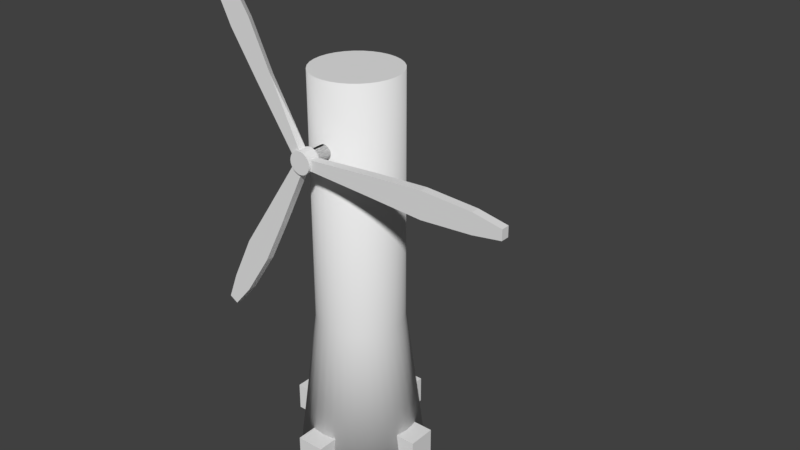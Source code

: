 # Source: energyTower.blend  (saved by Blender 2.77.0; exported with 4.5.12 LTS)
import bpy
from mathutils import Matrix  # noqa: F401  (used for matrix-valued properties, if any)

bpy.ops.wm.read_factory_settings(use_empty=True)
scene = bpy.context.scene
scene.name = 'Scene'

# ---- collections
col_collection_1 = bpy.data.collections.new('Collection 1'); scene.collection.children.link(col_collection_1)

# ---- world
world_world = bpy.data.worlds.new('World'); scene.world = world_world
world_world.color = (0.05088, 0.05088, 0.05088)
world_world.use_sun_shadow = False
world_world.sun_shadow_jitter_overblur = 0.0
world_world.cycles.sampling_method = 'MANUAL'

# ---- meshes
me_cylinder_001 = bpy.data.meshes.new('Cylinder.001')
me_cylinder_001.from_pydata([(0.2921, -0.3171, 12.7), (0.2921, -2.648, 12.7), (0.2865, -0.3171, 12.64), (0.2865, -2.648, 12.64), (0.2699, -0.3171, 12.59), (0.2699, -2.648, 12.59), (0.2429, -0.3171, 12.54), (0.2429, -2.648, 12.54), (0.2066, -0.3171, 12.5), (0.2066, -2.648, 12.5), (0.1623, -0.3171, 12.46), (0.1623, -2.648, 12.46), (0.1118, -0.3171, 12.43), (0.1118, -2.648, 12.43), (0.05699, -0.3171, 12.42), (0.05699, -2.648, 12.42), (-2.384e-07, -0.3171, 12.41), (3.576e-07, -2.648, 12.41), (-0.05699, -0.3171, 12.42), (-0.05699, -2.648, 12.42), (-0.1118, -0.3171, 12.43), (-0.1118, -2.648, 12.43), (-0.1623, -0.3171, 12.46), (-0.1623, -2.648, 12.46), (-0.2066, -0.3171, 12.5), (-0.2066, -2.648, 12.5), (-0.2429, -0.3171, 12.54), (-0.2429, -2.648, 12.54), (-0.2699, -0.3171, 12.59), (-0.2699, -2.648, 12.59), (-0.2865, -0.3171, 12.64), (-0.2865, -2.648, 12.64), (-0.2921, -0.3171, 12.7), (-0.2921, -2.648, 12.7), (-0.2865, -0.3171, 12.76), (-0.2865, -2.648, 12.76), (-0.2699, -0.3171, 12.81), (-0.2699, -2.648, 12.81), (-0.2429, -0.3171, 12.86), (-0.2429, -2.648, 12.86), (-0.2066, -0.3171, 12.91), (-0.2066, -2.648, 12.91), (-0.1623, -0.3171, 12.94), (-0.1623, -2.648, 12.94), (-0.1118, -0.3171, 12.97), (-0.1118, -2.648, 12.97), (-0.05699, -0.3171, 12.99), (-0.05699, -2.648, 12.99), (0.0, -0.3171, 12.99), (4.768e-07, -2.648, 12.99), (0.05699, -0.3171, 12.99), (0.05699, -2.648, 12.99), (0.1118, -0.3171, 12.97), (0.1118, -2.648, 12.97), (0.1623, -0.3171, 12.94), (0.1623, -2.648, 12.94), (0.2066, -0.3171, 12.91), (0.2066, -2.648, 12.91), (0.2429, -0.3171, 12.86), (0.2429, -2.648, 12.86), (0.2699, -0.3171, 12.81), (0.2699, -2.648, 12.81), (0.2865, -0.3171, 12.76), (0.2865, -2.648, 12.76), (0.2921, -0.3171, 12.7), (0.2921, -2.648, 12.7), (0.2865, -0.3171, 12.64), (0.2865, -2.648, 12.64), (0.2699, -0.3171, 12.59), (0.2699, -2.648, 12.59), (0.2429, -0.3171, 12.54), (0.2429, -2.648, 12.54), (0.2066, -0.3171, 12.5), (0.2066, -2.648, 12.5), (0.1623, -0.3171, 12.46), (0.1623, -2.648, 12.46), (0.1118, -0.3171, 12.43), (0.1118, -2.648, 12.43), (0.05699, -0.3171, 12.42), (0.05699, -2.648, 12.42), (-2.384e-07, -0.3171, 12.41), (3.576e-07, -2.648, 12.41), (-0.05699, -0.3171, 12.42), (-0.05699, -2.648, 12.42), (-0.1118, -0.3171, 12.43), (-0.1118, -2.648, 12.43), (-0.1623, -0.3171, 12.46), (-0.1623, -2.648, 12.46), (-0.2066, -0.3171, 12.5), (-0.2066, -2.648, 12.5), (-0.2429, -0.3171, 12.54), (-0.2429, -2.648, 12.54), (-0.2699, -0.3171, 12.59), (-0.2699, -2.648, 12.59), (-0.2865, -0.3171, 12.64), (-0.2865, -2.648, 12.64), (-0.2921, -0.3171, 12.7), (-0.2921, -2.648, 12.7), (-0.2865, -0.3171, 12.76), (-0.2865, -2.648, 12.76), (-0.2699, -0.3171, 12.81), (-0.2699, -2.648, 12.81), (-0.2429, -0.3171, 12.86), (-0.2429, -2.648, 12.86), (-0.2066, -0.3171, 12.91), (-0.2066, -2.648, 12.91), (-0.1623, -0.3171, 12.94), (-0.1623, -2.648, 12.94), (-0.1118, -0.3171, 12.97), (-0.1118, -2.648, 12.97), (-0.05699, -0.3171, 12.99), (-0.05699, -2.648, 12.99), (0.0, -0.3171, 12.99), (4.768e-07, -2.648, 12.99), (0.05699, -0.3171, 12.99), (0.05699, -2.648, 12.99), (0.1118, -0.3171, 12.97), (0.1118, -2.648, 12.97), (0.1623, -0.3171, 12.94), (0.1623, -2.648, 12.94), (0.2066, -0.3171, 12.91), (0.2066, -2.648, 12.91), (0.2429, -0.3171, 12.86), (0.2429, -2.648, 12.86), (0.2699, -0.3171, 12.81), (0.2699, -2.648, 12.81), (0.2865, -0.3171, 12.76), (0.2865, -2.648, 12.76), (0.3276, -2.488, 12.88), (0.3276, -2.488, 12.49), (0.4227, -2.385, 12.7), (0.4348, -2.903, 12.7), (0.4133, -2.385, 12.61), (0.4253, -2.903, 12.61), (0.3878, -2.385, 12.53), (0.3998, -2.904, 12.53), (0.3472, -2.385, 12.46), (0.3592, -2.904, 12.46), (0.2929, -2.386, 12.39), (0.3049, -2.904, 12.39), (0.2272, -2.386, 12.34), (0.2392, -2.905, 12.34), (0.1525, -2.387, 12.3), (0.1645, -2.906, 12.3), (0.07176, -2.388, 12.28), (0.08377, -2.906, 12.28), (-0.012, -2.389, 12.27), (8.424e-06, -2.907, 12.27), (-0.09553, -2.389, 12.28), (-0.08352, -2.908, 12.28), (-0.1756, -2.39, 12.31), (-0.1636, -2.908, 12.31), (-0.2492, -2.391, 12.35), (-0.2372, -2.909, 12.35), (-0.3134, -2.391, 12.4), (-0.3014, -2.91, 12.4), (-0.3658, -2.392, 12.47), (-0.3538, -2.91, 12.47), (-0.4044, -2.392, 12.54), (-0.3924, -2.91, 12.54), (-0.4277, -2.392, 12.62), (-0.4157, -2.911, 12.62), (-0.4347, -2.392, 12.71), (-0.4227, -2.911, 12.71), (-0.4253, -2.392, 12.79), (-0.4133, -2.911, 12.79), (-0.3998, -2.392, 12.87), (-0.3878, -2.91, 12.87), (-0.3591, -2.391, 12.95), (-0.3471, -2.91, 12.95), (-0.3049, -2.391, 13.01), (-0.2929, -2.91, 13.01), (-0.2392, -2.39, 13.06), (-0.2272, -2.909, 13.06), (-0.1645, -2.39, 13.1), (-0.1525, -2.908, 13.1), (-0.08375, -2.389, 13.12), (-0.07175, -2.908, 13.12), (5.152e-06, -2.388, 13.13), (0.01201, -2.907, 13.13), (0.08353, -2.388, 13.12), (0.09554, -2.906, 13.12), (0.1636, -2.387, 13.1), (0.1756, -2.906, 13.1), (0.2372, -2.386, 13.05), (0.2492, -2.905, 13.05), (0.3014, -2.386, 13.0), (0.3134, -2.904, 13.0), (0.3538, -2.385, 12.94), (0.3658, -2.904, 12.94), (0.3924, -2.385, 12.86), (0.4044, -2.904, 12.86), (0.4157, -2.385, 12.78), (0.4277, -2.903, 12.78), (0.3276, -2.808, 12.49), (0.3276, -2.808, 12.88), (8.147, -2.488, 12.49), (8.147, -2.488, 12.88), (8.147, -2.808, 12.49), (8.147, -2.808, 12.88), (0.418, -2.385, 12.65), (0.43, -2.903, 12.65), (8.147, -2.488, 12.69), (8.147, -2.808, 12.69), (0.3276, -2.808, 12.69), (0.3276, -2.488, 12.69), (3.136, -2.488, 12.54), (5.091, -2.488, 12.41), (7.046, -2.488, 12.54), (7.046, -2.488, 13.09), (5.091, -2.488, 13.2), (3.136, -2.488, 13.09), (7.046, -2.808, 12.32), (5.091, -2.808, 12.19), (3.136, -2.808, 12.32), (3.136, -2.808, 13.09), (5.091, -2.808, 13.2), (7.046, -2.808, 13.09), (7.046, -2.808, 12.9), (5.091, -2.808, 12.69), (3.136, -2.808, 12.69), (3.136, -2.488, 12.9), (5.091, -2.488, 12.9), (7.046, -2.488, 12.9), (0.1016, -2.488, 12.55), (-0.2345, -2.488, 12.74), (-0.2345, -2.808, 12.74), (0.1016, -2.808, 12.55), (-4.144, -2.488, 5.973), (-3.808, -2.488, 5.779), (-4.144, -2.808, 5.973), (-3.808, -2.808, 5.779), (-3.976, -2.488, 5.876), (-3.976, -2.808, 5.876), (-0.06642, -2.808, 12.65), (-0.06642, -2.488, 12.65), (-1.601, -2.488, 10.29), (-2.691, -2.488, 8.663), (-3.555, -2.488, 6.905), (-3.074, -2.488, 6.626), (-1.999, -2.488, 8.263), (-1.119, -2.488, 10.01), (-3.739, -2.808, 7.011), (-2.875, -2.808, 8.769), (-1.784, -2.808, 10.4), (-1.119, -2.808, 10.01), (-1.999, -2.808, 8.263), (-3.074, -2.808, 6.626), (-3.242, -2.808, 6.723), (-2.448, -2.808, 8.522), (-1.471, -2.808, 10.22), (-1.287, -2.488, 10.11), (-2.264, -2.488, 8.416), (-3.242, -2.488, 6.723), (-0.3681, -2.488, 12.8), (-0.03201, -2.488, 12.99), (-0.03201, -2.808, 12.99), (-0.3681, -2.808, 12.8), (-3.942, -2.488, 19.76), (-4.278, -2.488, 19.57), (-3.942, -2.808, 19.76), (-4.278, -2.808, 19.57), (-4.11, -2.488, 19.67), (-4.11, -2.808, 19.67), (-0.2001, -2.808, 12.9), (-0.2001, -2.488, 12.9), (-1.474, -2.488, 15.4), (-2.339, -2.488, 17.16), (-3.429, -2.488, 18.79), (-3.911, -2.488, 18.51), (-3.031, -2.488, 16.76), (-1.956, -2.488, 15.13), (-3.245, -2.808, 18.9), (-2.155, -2.808, 17.27), (-1.291, -2.808, 15.51), (-1.956, -2.808, 15.13), (-3.031, -2.808, 16.76), (-3.911, -2.808, 18.51), (-3.743, -2.808, 18.61), (-2.582, -2.808, 17.02), (-1.604, -2.808, 15.33), (-1.788, -2.488, 15.22), (-2.766, -2.488, 16.92), (-3.743, -2.488, 18.61)], [], [(0, 1, 3, 2), (2, 3, 5, 4), (4, 5, 7, 6), (6, 7, 9, 8), (8, 9, 11, 10), (10, 11, 13, 12), (12, 13, 15, 14), (14, 15, 17, 16), (16, 17, 19, 18), (18, 19, 21, 20), (20, 21, 23, 22), (22, 23, 25, 24), (24, 25, 27, 26), (26, 27, 29, 28), (28, 29, 31, 30), (30, 31, 33, 32), (32, 33, 35, 34), (34, 35, 37, 36), (36, 37, 39, 38), (38, 39, 41, 40), (40, 41, 43, 42), (42, 43, 45, 44), (44, 45, 47, 46), (46, 47, 49, 48), (48, 49, 51, 50), (50, 51, 53, 52), (52, 53, 55, 54), (54, 55, 57, 56), (56, 57, 59, 58), (58, 59, 61, 60), (3, 1, 63, 61, 59, 57, 55, 53, 51, 49, 47, 45, 43, 41, 39, 37, 35, 33, 31, 29, 27, 25, 23, 21, 19, 17, 15, 13, 11, 9, 7, 5), (60, 61, 63, 62), (62, 63, 1, 0), (0, 2, 4, 6, 8, 10, 12, 14, 16, 18, 20, 22, 24, 26, 28, 30, 32, 34, 36, 38, 40, 42, 44, 46, 48, 50, 52, 54, 56, 58, 60, 62), (64, 65, 67, 66), (66, 67, 69, 68), (68, 69, 71, 70), (70, 71, 73, 72), (72, 73, 75, 74), (74, 75, 77, 76), (76, 77, 79, 78), (78, 79, 81, 80), (80, 81, 83, 82), (82, 83, 85, 84), (84, 85, 87, 86), (86, 87, 89, 88), (88, 89, 91, 90), (90, 91, 93, 92), (92, 93, 95, 94), (94, 95, 97, 96), (96, 97, 99, 98), (98, 99, 101, 100), (100, 101, 103, 102), (102, 103, 105, 104), (104, 105, 107, 106), (106, 107, 109, 108), (108, 109, 111, 110), (110, 111, 113, 112), (112, 113, 115, 114), (114, 115, 117, 116), (116, 117, 119, 118), (118, 119, 121, 120), (120, 121, 123, 122), (122, 123, 125, 124), (67, 65, 127, 125, 123, 121, 119, 117, 115, 113, 111, 109, 107, 105, 103, 101, 99, 97, 95, 93, 91, 89, 87, 85, 83, 81, 79, 77, 75, 73, 71, 69), (124, 125, 127, 126), (126, 127, 65, 64), (64, 66, 68, 70, 72, 74, 76, 78, 80, 82, 84, 86, 88, 90, 92, 94, 96, 98, 100, 102, 104, 106, 108, 110, 112, 114, 116, 118, 120, 122, 124, 126), (200, 201, 133, 132), (132, 133, 135, 134), (134, 135, 137, 136), (136, 137, 139, 138), (138, 139, 141, 140), (140, 141, 143, 142), (142, 143, 145, 144), (144, 145, 147, 146), (146, 147, 149, 148), (148, 149, 151, 150), (150, 151, 153, 152), (152, 153, 155, 154), (154, 155, 157, 156), (156, 157, 159, 158), (158, 159, 161, 160), (160, 161, 163, 162), (162, 163, 165, 164), (164, 165, 167, 166), (166, 167, 169, 168), (168, 169, 171, 170), (170, 171, 173, 172), (172, 173, 175, 174), (174, 175, 177, 176), (176, 177, 179, 178), (178, 179, 181, 180), (211, 215, 195, 128), (180, 181, 183, 182), (208, 212, 198, 196), (182, 183, 185, 184), (221, 205, 129, 206), (184, 185, 187, 186), (203, 202, 196, 198), (186, 187, 189, 188), (218, 203, 198, 212), (188, 189, 191, 190), (133, 201, 131, 193, 191, 189, 187, 185, 183, 181, 179, 177, 175, 173, 171, 169, 167, 165, 163, 161, 159, 157, 155, 153, 151, 149, 147, 145, 143, 141, 139, 137, 135), (205, 204, 194, 129), (190, 191, 193, 192), (192, 193, 131, 130), (130, 200, 132, 134, 136, 138, 140, 142, 144, 146, 148, 150, 152, 154, 156, 158, 160, 162, 164, 166, 168, 170, 172, 174, 176, 178, 180, 182, 184, 186, 188, 190, 192), (130, 131, 201, 200), (128, 195, 204, 205), (217, 199, 203, 218), (199, 197, 202, 203), (211, 128, 205, 221), (197, 209, 223, 202), (209, 210, 222, 223), (210, 211, 221, 222), (195, 215, 220, 204), (215, 216, 219, 220), (216, 217, 218, 219), (204, 220, 214, 194), (220, 219, 213, 214), (219, 218, 212, 213), (202, 223, 208, 196), (223, 222, 207, 208), (222, 221, 206, 207), (129, 194, 214, 206), (206, 214, 213, 207), (207, 213, 212, 208), (197, 199, 217, 209), (209, 217, 216, 210), (210, 216, 215, 211), (241, 245, 227, 224), (238, 242, 230, 228), (251, 235, 225, 236), (233, 232, 228, 230), (248, 233, 230, 242), (235, 234, 226, 225), (224, 227, 234, 235), (247, 231, 233, 248), (231, 229, 232, 233), (241, 224, 235, 251), (229, 239, 253, 232), (239, 240, 252, 253), (240, 241, 251, 252), (227, 245, 250, 234), (245, 246, 249, 250), (246, 247, 248, 249), (234, 250, 244, 226), (250, 249, 243, 244), (249, 248, 242, 243), (232, 253, 238, 228), (253, 252, 237, 238), (252, 251, 236, 237), (225, 226, 244, 236), (236, 244, 243, 237), (237, 243, 242, 238), (229, 231, 247, 239), (239, 247, 246, 240), (240, 246, 245, 241), (271, 275, 257, 254), (268, 272, 260, 258), (281, 265, 255, 266), (263, 262, 258, 260), (278, 263, 260, 272), (265, 264, 256, 255), (254, 257, 264, 265), (277, 261, 263, 278), (261, 259, 262, 263), (271, 254, 265, 281), (259, 269, 283, 262), (269, 270, 282, 283), (270, 271, 281, 282), (257, 275, 280, 264), (275, 276, 279, 280), (276, 277, 278, 279), (264, 280, 274, 256), (280, 279, 273, 274), (279, 278, 272, 273), (262, 283, 268, 258), (283, 282, 267, 268), (282, 281, 266, 267), (255, 256, 274, 266), (266, 274, 273, 267), (267, 273, 272, 268), (259, 261, 277, 269), (269, 277, 276, 270), (270, 276, 275, 271)])
_uv = me_cylinder_001.uv_layers.new(name='UVMap')
_uv.uv.foreach_set('vector', [0.0, 0.0, 1.0, 0.0, 1.0, 1.0, 0.0, 1.0, 0.0, 0.0, 1.0, 0.0, 1.0, 1.0, 0.0, 1.0, 0.0, 0.0, 1.0, 0.0, 1.0, 1.0, 0.0, 1.0, 0.0, 0.0, 1.0, 0.0, 1.0, 1.0, 0.0, 1.0, 0.0, 0.0, 1.0, 0.0, 1.0, 1.0, 0.0, 1.0, 0.0, 0.0, 1.0, 0.0, 1.0, 1.0, 0.0, 1.0, 0.0, 0.0, 1.0, 0.0, 1.0, 1.0, 0.0, 1.0, 0.0, 0.0, 1.0, 0.0, 1.0, 1.0, 0.0, 1.0, 0.0, 0.0, 1.0, 0.0, 1.0, 1.0, 0.0, 1.0, 0.0, 0.0, 1.0, 0.0, 1.0, 1.0, 0.0, 1.0, 0.0, 0.0, 1.0, 0.0, 1.0, 1.0, 0.0, 1.0, 0.0, 0.0, 1.0, 0.0, 1.0, 1.0, 0.0, 1.0, 0.0, 0.0, 1.0, 0.0, 1.0, 1.0, 0.0, 1.0, 0.0, 0.0, 1.0, 0.0, 1.0, 1.0, 0.0, 1.0, 0.0, 0.0, 1.0, 0.0, 1.0, 1.0, 0.0, 1.0, 0.0, 0.0, 1.0, 0.0, 1.0, 1.0, 0.0, 1.0, 0.0, 0.0, 1.0, 0.0, 1.0, 1.0, 0.0, 1.0, 0.0, 0.0, 1.0, 0.0, 1.0, 1.0, 0.0, 1.0, 0.0, 0.0, 1.0, 0.0, 1.0, 1.0, 0.0, 1.0, 0.0, 0.0, 1.0, 0.0, 1.0, 1.0, 0.0, 1.0, 0.0, 0.0, 1.0, 0.0, 1.0, 1.0, 0.0, 1.0, 0.0, 0.0, 1.0, 0.0, 1.0, 1.0, 0.0, 1.0, 0.0, 0.0, 1.0, 0.0, 1.0, 1.0, 0.0, 1.0, 0.0, 0.0, 1.0, 0.0, 1.0, 1.0, 0.0, 1.0, 0.0, 0.0, 1.0, 0.0, 1.0, 1.0, 0.0, 1.0, 0.0, 0.0, 1.0, 0.0, 1.0, 1.0, 0.0, 1.0, 0.0, 0.0, 1.0, 0.0, 1.0, 1.0, 0.0, 1.0, 0.0, 0.0, 1.0, 0.0, 1.0, 1.0, 0.0, 1.0, 0.0, 0.0, 1.0, 0.0, 1.0, 1.0, 0.0, 1.0, 0.0, 0.0, 1.0, 0.0, 1.0, 1.0, 0.0, 1.0, 0.5, 1.0, 0.5975, 0.9904, 0.6913, 0.9619, 0.7778, 0.9157, 0.8536, 0.8536, 0.9157, 0.7778, 0.9619, 0.6913, 0.9904, 0.5975, 1.0, 0.5, 0.9904, 0.4025, 0.9619, 0.3087, 0.9157, 0.2222, 0.8536, 0.1464, 0.7778, 0.08427, 0.6913, 0.03806, 0.5975, 0.009607, 0.5, 0.0, 0.4025, 0.009607, 0.3087, 0.03806, 0.2222, 0.08427, 0.1464, 0.1464, 0.08426, 0.2222, 0.03806, 0.3087, 0.009607, 0.4025, 0.0, 0.5, 0.009607, 0.5975, 0.03806, 0.6913, 0.08427, 0.7778, 0.1464, 0.8536, 0.2222, 0.9157, 0.3087, 0.9619, 0.4025, 0.9904, 0.0, 0.0, 1.0, 0.0, 1.0, 1.0, 0.0, 1.0, 0.0, 0.0, 1.0, 0.0, 1.0, 1.0, 0.0, 1.0, 0.5, 1.0, 0.5975, 0.9904, 0.6913, 0.9619, 0.7778, 0.9157, 0.8536, 0.8536, 0.9157, 0.7778, 0.9619, 0.6913, 0.9904, 0.5975, 1.0, 0.5, 0.9904, 0.4025, 0.9619, 0.3087, 0.9157, 0.2222, 0.8536, 0.1464, 0.7778, 0.08427, 0.6913, 0.03806, 0.5975, 0.009607, 0.5, 0.0, 0.4025, 0.009607, 0.3087, 0.03806, 0.2222, 0.08427, 0.1464, 0.1464, 0.08426, 0.2222, 0.03806, 0.3087, 0.009607, 0.4025, 0.0, 0.5, 0.009607, 0.5975, 0.03806, 0.6913, 0.08427, 0.7778, 0.1464, 0.8536, 0.2222, 0.9157, 0.3087, 0.9619, 0.4025, 0.9904, 0.4047, 0.4047, 0.5953, 0.4047, 0.5953, 0.5953, 0.4047, 0.5953, 0.4047, 0.4047, 0.5953, 0.4047, 0.5953, 0.5953, 0.4047, 0.5953, 0.4047, 0.4047, 0.5953, 0.4047, 0.5953, 0.5953, 0.4047, 0.5953, 0.4047, 0.4047, 0.5953, 0.4047, 0.5953, 0.5953, 0.4047, 0.5953, 0.4047, 0.4047, 0.5953, 0.4047, 0.5953, 0.5953, 0.4047, 0.5953, 0.4047, 0.4047, 0.5953, 0.4047, 0.5953, 0.5953, 0.4047, 0.5953, 0.4047, 0.4047, 0.5953, 0.4047, 0.5953, 0.5953, 0.4047, 0.5953, 0.4047, 0.4047, 0.5953, 0.4047, 0.5953, 0.5953, 0.4047, 0.5953, 0.4047, 0.4047, 0.5953, 0.4047, 0.5953, 0.5953, 0.4047, 0.5953, 0.4047, 0.4047, 0.5953, 0.4047, 0.5953, 0.5953, 0.4047, 0.5953, 0.4047, 0.4047, 0.5953, 0.4047, 0.5953, 0.5953, 0.4047, 0.5953, 0.4047, 0.4047, 0.5953, 0.4047, 0.5953, 0.5953, 0.4047, 0.5953, 0.4047, 0.4047, 0.5953, 0.4047, 0.5953, 0.5953, 0.4047, 0.5953, 0.4047, 0.4047, 0.5953, 0.4047, 0.5953, 0.5953, 0.4047, 0.5953, 0.4047, 0.4047, 0.5953, 0.4047, 0.5953, 0.5953, 0.4047, 0.5953, 0.4047, 0.4047, 0.5953, 0.4047, 0.5953, 0.5953, 0.4047, 0.5953, 0.4047, 0.4047, 0.5953, 0.4047, 0.5953, 0.5953, 0.4047, 0.5953, 0.4047, 0.4047, 0.5953, 0.4047, 0.5953, 0.5953, 0.4047, 0.5953, 0.4047, 0.4047, 0.5953, 0.4047, 0.5953, 0.5953, 0.4047, 0.5953, 0.4047, 0.4047, 0.5953, 0.4047, 0.5953, 0.5953, 0.4047, 0.5953, 0.4047, 0.4047, 0.5953, 0.4047, 0.5953, 0.5953, 0.4047, 0.5953, 0.4047, 0.4047, 0.5953, 0.4047, 0.5953, 0.5953, 0.4047, 0.5953, 0.4047, 0.4047, 0.5953, 0.4047, 0.5953, 0.5953, 0.4047, 0.5953, 0.4047, 0.4047, 0.5953, 0.4047, 0.5953, 0.5953, 0.4047, 0.5953, 0.4047, 0.4047, 0.5953, 0.4047, 0.5953, 0.5953, 0.4047, 0.5953, 0.4047, 0.4047, 0.5953, 0.4047, 0.5953, 0.5953, 0.4047, 0.5953, 0.4047, 0.4047, 0.5953, 0.4047, 0.5953, 0.5953, 0.4047, 0.5953, 0.4047, 0.4047, 0.5953, 0.4047, 0.5953, 0.5953, 0.4047, 0.5953, 0.4047, 0.4047, 0.5953, 0.4047, 0.5953, 0.5953, 0.4047, 0.5953, 0.4047, 0.4047, 0.5953, 0.4047, 0.5953, 0.5953, 0.4047, 0.5953, 0.5, 0.5953, 0.5186, 0.5935, 0.5365, 0.5881, 0.553, 0.5793, 0.5674, 0.5674, 0.5793, 0.553, 0.5881, 0.5365, 0.5935, 0.5186, 0.5953, 0.5, 0.5935, 0.4814, 0.5881, 0.4635, 0.5793, 0.447, 0.5674, 0.4326, 0.553, 0.4207, 0.5365, 0.4119, 0.5186, 0.4065, 0.5, 0.4047, 0.4814, 0.4065, 0.4635, 0.4119, 0.447, 0.4207, 0.4326, 0.4326, 0.4207, 0.447, 0.4119, 0.4635, 0.4065, 0.4814, 0.4047, 0.5, 0.4065, 0.5186, 0.4119, 0.5365, 0.4207, 0.553, 0.4326, 0.5674, 0.447, 0.5793, 0.4635, 0.5881, 0.4814, 0.5935, 0.4047, 0.4047, 0.5953, 0.4047, 0.5953, 0.5953, 0.4047, 0.5953, 0.4047, 0.4047, 0.5953, 0.4047, 0.5953, 0.5953, 0.4047, 0.5953, 0.5, 0.5953, 0.5186, 0.5935, 0.5365, 0.5881, 0.553, 0.5793, 0.5674, 0.5674, 0.5793, 0.553, 0.5881, 0.5365, 0.5935, 0.5186, 0.5953, 0.5, 0.5935, 0.4814, 0.5881, 0.4635, 0.5793, 0.447, 0.5674, 0.4326, 0.553, 0.4207, 0.5365, 0.4119, 0.5186, 0.4065, 0.5, 0.4047, 0.4814, 0.4065, 0.4635, 0.4119, 0.447, 0.4207, 0.4326, 0.4326, 0.4207, 0.447, 0.4119, 0.4635, 0.4065, 0.4814, 0.4047, 0.5, 0.4065, 0.5186, 0.4119, 0.5365, 0.4207, 0.553, 0.4326, 0.5674, 0.447, 0.5793, 0.4635, 0.5881, 0.4814, 0.5935, 0.6398, 0.6398, 0.3602, 0.6398, 0.3602, 0.3602, 0.6398, 0.3602, 0.6398, 0.6398, 0.3602, 0.6398, 0.3602, 0.3602, 0.6398, 0.3602, 0.6398, 0.6398, 0.3602, 0.6398, 0.3602, 0.3602, 0.6398, 0.3602, 0.6398, 0.6398, 0.3602, 0.6398, 0.3602, 0.3602, 0.6398, 0.3602, 0.6398, 0.6398, 0.3602, 0.6398, 0.3602, 0.3602, 0.6398, 0.3602, 0.6398, 0.6398, 0.3602, 0.6398, 0.3602, 0.3602, 0.6398, 0.3602, 0.6398, 0.6398, 0.3602, 0.6398, 0.3602, 0.3602, 0.6398, 0.3602, 0.6398, 0.6398, 0.3602, 0.6398, 0.3602, 0.3602, 0.6398, 0.3602, 0.6398, 0.6398, 0.3602, 0.6398, 0.3602, 0.3602, 0.6398, 0.3602, 0.6398, 0.6398, 0.3602, 0.6398, 0.3602, 0.3602, 0.6398, 0.3602, 0.6398, 0.6398, 0.3602, 0.6398, 0.3602, 0.3602, 0.6398, 0.3602, 0.6398, 0.6398, 0.3602, 0.6398, 0.3602, 0.3602, 0.6398, 0.3602, 0.6398, 0.6398, 0.3602, 0.6398, 0.3602, 0.3602, 0.6398, 0.3602, 0.6398, 0.6398, 0.3602, 0.6398, 0.3602, 0.3602, 0.6398, 0.3602, 0.6398, 0.6398, 0.3602, 0.6398, 0.3602, 0.3602, 0.6398, 0.3602, 0.6398, 0.6398, 0.3602, 0.6398, 0.3602, 0.3602, 0.6398, 0.3602, 0.6398, 0.6398, 0.3602, 0.6398, 0.3602, 0.3602, 0.6398, 0.3602, 0.6398, 0.6398, 0.3602, 0.6398, 0.3602, 0.3602, 0.6398, 0.3602, 0.6398, 0.6398, 0.3602, 0.6398, 0.3602, 0.3602, 0.6398, 0.3602, 0.6398, 0.6398, 0.3602, 0.6398, 0.3602, 0.3602, 0.6398, 0.3602, 0.6398, 0.6398, 0.3602, 0.6398, 0.3602, 0.3602, 0.6398, 0.3602, 0.6398, 0.6398, 0.3602, 0.6398, 0.3602, 0.3602, 0.6398, 0.3602, 0.6398, 0.6398, 0.3602, 0.6398, 0.3602, 0.3602, 0.6398, 0.3602, 0.6398, 0.6398, 0.3602, 0.6398, 0.3602, 0.3602, 0.6398, 0.3602, 0.6398, 0.6398, 0.3602, 0.6398, 0.3602, 0.3602, 0.6398, 0.3602, 0.8224, 0.3587, 0.7796, 0.3587, 0.7796, 0.0, 0.8224, 3.046e-08, 0.6398, 0.6398, 0.3602, 0.6398, 0.3602, 0.3602, 0.6398, 0.3602, 0.7796, 0.1396, 0.7302, 0.142, 0.7372, 0.0, 0.7778, 0.002319, 0.6398, 0.6398, 0.3602, 0.6398, 0.3602, 0.3602, 0.6398, 0.3602, 0.5522, 0.3588, 0.5805, 0.0, 0.6064, 0.0, 0.6005, 0.3588, 0.6398, 0.6398, 0.3602, 0.6398, 0.3602, 0.3602, 0.6398, 0.3602, 0.8651, 0.9256, 0.8224, 0.9256, 0.8224, 0.9015, 0.8651, 0.9015, 0.6398, 0.6398, 0.3602, 0.6398, 0.3602, 0.3602, 0.6398, 0.3602, 0.2139, 0.8597, 0.1772, 0.9986, 0.1513, 0.9972, 0.1373, 0.8555, 0.6398, 0.6398, 0.3602, 0.6398, 0.3602, 0.3602, 0.6398, 0.3602, 0.5, 0.3602, 0.4735, 0.3627, 0.448, 0.3702, 0.4244, 0.3824, 0.4035, 0.3988, 0.3861, 0.4189, 0.3728, 0.4419, 0.3641, 0.467, 0.3603, 0.4933, 0.3616, 0.5199, 0.3679, 0.5457, 0.3789, 0.5699, 0.3943, 0.5916, 0.4136, 0.6099, 0.4359, 0.6243, 0.4606, 0.6341, 0.4867, 0.6392, 0.5133, 0.6392, 0.5394, 0.6341, 0.5641, 0.6243, 0.5864, 0.6099, 0.6057, 0.5916, 0.6211, 0.5699, 0.6321, 0.5457, 0.6384, 0.5199, 0.6397, 0.4933, 0.6359, 0.467, 0.6272, 0.4419, 0.6139, 0.4189, 0.5965, 0.3988, 0.5756, 0.3824, 0.552, 0.3702, 0.5265, 0.3627, 0.9109, 0.8529, 0.9536, 0.8531, 0.9536, 0.8779, 0.9109, 0.8777, 0.6398, 0.6398, 0.3602, 0.6398, 0.3602, 0.3602, 0.6398, 0.3602, 0.6398, 0.6398, 0.3602, 0.6398, 0.3602, 0.3602, 0.6398, 0.3602, 0.5, 0.3602, 0.4735, 0.3627, 0.448, 0.3702, 0.4244, 0.3824, 0.4035, 0.3988, 0.3861, 0.4189, 0.3728, 0.4419, 0.3641, 0.467, 0.3603, 0.4933, 0.3616, 0.5199, 0.3679, 0.5457, 0.3789, 0.5699, 0.3943, 0.5916, 0.4136, 0.6099, 0.4359, 0.6243, 0.4606, 0.6341, 0.4867, 0.6392, 0.5133, 0.6392, 0.5394, 0.6341, 0.5641, 0.6243, 0.5864, 0.6099, 0.6057, 0.5916, 0.6211, 0.5699, 0.6321, 0.5457, 0.6384, 0.5199, 0.6397, 0.4933, 0.6359, 0.467, 0.6272, 0.4419, 0.6139, 0.4189, 0.5965, 0.3988, 0.5756, 0.3824, 0.552, 0.3702, 0.5265, 0.3627, 0.6398, 0.6398, 0.3602, 0.6398, 0.3602, 0.3602, 0.6398, 0.3602, 0.9109, 0.8282, 0.9536, 0.8284, 0.9536, 0.8531, 0.9109, 0.8529, 0.2398, 0.8612, 0.2031, 1.0, 0.1772, 0.9986, 0.2139, 0.8597, 0.8651, 0.9497, 0.8224, 0.9497, 0.8224, 0.9256, 0.8651, 0.9256, 0.5263, 0.3588, 0.5546, 0.0, 0.5805, 0.0, 0.5522, 0.3588, 0.5546, 0.9988, 0.5263, 0.8582, 0.5522, 0.8582, 0.5805, 0.9988, 0.5263, 0.8582, 0.5113, 0.6085, 0.5522, 0.6085, 0.5522, 0.8582, 0.5113, 0.6085, 0.5263, 0.3588, 0.5522, 0.3588, 0.5522, 0.6085, 0.2629, 0.00284, 0.2697, 0.3626, 0.2155, 0.3596, 0.237, 0.00142, 0.2697, 0.3626, 0.2697, 0.6127, 0.2006, 0.6089, 0.2155, 0.3596, 0.2697, 0.6127, 0.2398, 0.8612, 0.2139, 0.8597, 0.2006, 0.6089, 0.237, 0.00142, 0.2155, 0.3596, 0.1672, 0.3569, 0.2112, 0.0, 0.2155, 0.3596, 0.2006, 0.6089, 0.1349, 0.6053, 0.1672, 0.3569, 0.2006, 0.6089, 0.2139, 0.8597, 0.1373, 0.8555, 0.1349, 0.6053, 0.5805, 0.9988, 0.5522, 0.8582, 0.6005, 0.8582, 0.6064, 0.9988, 0.5522, 0.8582, 0.5522, 0.6085, 0.618, 0.6085, 0.6005, 0.8582, 0.5522, 0.6085, 0.5522, 0.3588, 0.6005, 0.3588, 0.618, 0.6085, 0.7778, 0.9844, 0.7372, 0.9821, 0.7302, 0.633, 0.7796, 0.6307, 0.7796, 0.6307, 0.7302, 0.633, 0.7247, 0.3904, 0.7742, 0.388, 0.7742, 0.388, 0.7247, 0.3904, 0.7302, 0.142, 0.7796, 0.1396, 0.8224, 0.987, 0.7796, 0.987, 0.7796, 0.8522, 0.8224, 0.8522, 0.8224, 0.8522, 0.7796, 0.8522, 0.7796, 0.6076, 0.8224, 0.6076, 0.8224, 0.6076, 0.7796, 0.6076, 0.7796, 0.3587, 0.8224, 0.3587, 0.9109, 0.3512, 0.8682, 0.3512, 0.8682, 0.0, 0.9109, 0.0, 0.9573, 0.1151, 0.9124, 0.1284, 0.9142, 0.0, 0.9568, 0.001853, 0.6589, 0.3588, 0.6872, 0.0, 0.7131, 0.0, 0.7073, 0.3588, 0.9731, 0.8721, 0.9731, 0.8332, 0.9927, 0.8282, 0.9927, 0.8672, 0.3488, 0.8597, 0.3121, 0.9986, 0.2862, 0.9972, 0.2722, 0.8555, 0.9774, 0.7293, 0.9774, 0.7702, 0.9573, 0.7702, 0.9573, 0.7293, 0.9976, 0.7293, 0.9976, 0.7702, 0.9774, 0.7702, 0.9774, 0.7293, 0.3747, 0.8612, 0.3379, 1.0, 0.3121, 0.9986, 0.3488, 0.8597, 0.9536, 0.8771, 0.9536, 0.8382, 0.9731, 0.8332, 0.9731, 0.8721, 0.633, 0.3588, 0.6613, 2.436e-07, 0.6872, 0.0, 0.6589, 0.3588, 0.6613, 0.9988, 0.633, 0.8582, 0.6589, 0.8582, 0.6872, 0.9988, 0.633, 0.8582, 0.618, 0.6085, 0.6589, 0.6085, 0.6589, 0.8582, 0.618, 0.6085, 0.633, 0.3588, 0.6589, 0.3588, 0.6589, 0.6085, 0.3977, 0.00284, 0.4046, 0.3626, 0.3504, 0.3596, 0.3719, 0.00142, 0.4046, 0.3626, 0.4046, 0.6127, 0.3354, 0.6089, 0.3504, 0.3596, 0.4046, 0.6127, 0.3747, 0.8612, 0.3488, 0.8597, 0.3354, 0.6089, 0.3719, 0.00142, 0.3504, 0.3596, 0.3021, 0.3569, 0.346, 0.0, 0.3504, 0.3596, 0.3354, 0.6089, 0.2697, 0.6053, 0.3021, 0.3569, 0.3354, 0.6089, 0.3488, 0.8597, 0.2722, 0.8555, 0.2697, 0.6053, 0.6872, 0.9988, 0.6589, 0.8582, 0.7073, 0.8582, 0.7131, 0.9988, 0.6589, 0.8582, 0.6589, 0.6085, 0.7247, 0.6085, 0.7073, 0.8582, 0.6589, 0.6085, 0.6589, 0.3588, 0.7073, 0.3588, 0.7247, 0.6085, 0.9568, 0.8282, 0.9142, 0.8264, 0.9124, 0.5416, 0.9573, 0.5282, 0.9573, 0.5282, 0.9124, 0.5416, 0.9109, 0.3443, 0.9558, 0.331, 0.9558, 0.331, 0.9109, 0.3443, 0.9124, 0.1284, 0.9573, 0.1151, 0.9109, 0.9557, 0.8682, 0.9557, 0.8682, 0.829, 0.9109, 0.829, 0.9109, 0.829, 0.8682, 0.829, 0.8682, 0.5942, 0.9109, 0.5942, 0.9109, 0.5942, 0.8682, 0.5942, 0.8682, 0.3512, 0.9109, 0.3512, 0.8661, 0.3116, 0.8235, 0.3129, 0.8256, 0.001313, 0.8682, 0.0, 1.0, 0.1065, 0.9573, 0.08801, 0.9573, 0.0, 1.0, 0.0, 0.4704, 0.64, 0.442, 0.9988, 0.4161, 0.9988, 0.422, 0.64, 0.9942, 0.901, 0.9514, 0.901, 0.9514, 0.8779, 0.9942, 0.8779, 0.109, 0.8566, 0.0891, 0.9986, 0.06324, 1.0, 0.03239, 0.8608, 0.9109, 0.9055, 0.9514, 0.9014, 0.9514, 0.925, 0.9109, 0.9291, 0.9109, 0.8819, 0.9514, 0.8779, 0.9514, 0.9014, 0.9109, 0.9055, 0.1349, 0.8552, 0.115, 0.9972, 0.0891, 0.9986, 0.109, 0.8566, 0.9942, 0.9241, 0.9514, 0.9241, 0.9514, 0.901, 0.9942, 0.901, 0.4963, 0.64, 0.468, 0.9988, 0.442, 0.9988, 0.4704, 0.64, 0.468, 0.0, 0.4963, 0.1406, 0.4704, 0.1406, 0.442, 2.436e-07, 0.4963, 0.1406, 0.5113, 0.3903, 0.4704, 0.3903, 0.4704, 0.1406, 0.5113, 0.3903, 0.4963, 0.64, 0.4704, 0.64, 0.4704, 0.3903, 0.05517, 0.0, 0.105, 0.3566, 0.05078, 0.3596, 0.0293, 0.00142, 0.105, 0.3566, 0.1349, 0.6051, 0.06573, 0.6089, 0.05078, 0.3596, 0.1349, 0.6051, 0.1349, 0.8552, 0.109, 0.8566, 0.06573, 0.6089, 0.0293, 0.00142, 0.05078, 0.3596, 0.002492, 0.3622, 0.003436, 0.00284, 0.05078, 0.3596, 0.06573, 0.6089, 0.0, 0.6125, 0.002492, 0.3622, 0.06573, 0.6089, 0.109, 0.8566, 0.03239, 0.8608, 0.0, 0.6125, 0.442, 2.436e-07, 0.4704, 0.1406, 0.422, 0.1406, 0.4161, 2.436e-07, 0.4704, 0.1406, 0.4704, 0.3903, 0.4046, 0.3903, 0.422, 0.1406, 0.4704, 0.3903, 0.4704, 0.64, 0.422, 0.64, 0.4046, 0.3903, 1.0, 0.7293, 0.9573, 0.7293, 0.9573, 0.4527, 1.0, 0.4712, 1.0, 0.4712, 0.9573, 0.4527, 0.9573, 0.2589, 1.0, 0.2774, 1.0, 0.2774, 0.9573, 0.2589, 0.9573, 0.08801, 1.0, 0.1065, 0.8682, 0.9001, 0.8256, 0.9015, 0.8235, 0.763, 0.8661, 0.7617, 0.8661, 0.7617, 0.8235, 0.763, 0.8224, 0.5318, 0.865, 0.5305, 0.865, 0.5305, 0.8224, 0.5318, 0.8235, 0.3129, 0.8661, 0.3116])
me_cylinder_001.use_remesh_preserve_volume = False
me_cylinder_001.use_remesh_preserve_attributes = False
me_cylinder_001.use_mirror_vertex_groups = False
me_cylinder_001.update()
me_cylinder = bpy.data.meshes.new('Cylinder')
me_cylinder.from_pydata([(0.0, 1.0, 0.004918), (3.075e-08, 0.7096, 2.282), (0.1951, 0.9808, 0.004918), (0.1384, 0.696, 2.282), (0.3827, 0.9239, 0.004918), (0.2716, 0.6556, 2.282), (0.5556, 0.8315, 0.004918), (0.3942, 0.59, 2.282), (0.7071, 0.7071, 0.004918), (0.5018, 0.5018, 2.282), (0.8315, 0.5556, 0.004918), (0.59, 0.3942, 2.282), (0.9239, 0.3827, 0.004918), (0.6556, 0.2716, 2.282), (0.9808, 0.1951, 0.004918), (0.696, 0.1384, 2.282), (1.0, 7.55e-08, 0.004918), (0.7096, 1.378e-07, 2.282), (0.9808, -0.1951, 0.004918), (0.696, -0.1384, 2.282), (0.9239, -0.3827, 0.004918), (0.6556, -0.2716, 2.282), (0.8315, -0.5556, 0.004918), (0.59, -0.3942, 2.282), (0.7071, -0.7071, 0.004918), (0.5018, -0.5018, 2.282), (0.5556, -0.8315, 0.004918), (0.3942, -0.59, 2.282), (0.3827, -0.9239, 0.004918), (0.2716, -0.6556, 2.282), (0.1951, -0.9808, 0.004918), (0.1384, -0.696, 2.282), (-3.258e-07, -1.0, 0.004918), (-2.005e-07, -0.7096, 2.282), (-0.1951, -0.9808, 0.004918), (-0.1384, -0.696, 2.282), (-0.3827, -0.9239, 0.004918), (-0.2716, -0.6556, 2.282), (-0.5556, -0.8315, 0.004918), (-0.3942, -0.59, 2.282), (-0.7071, -0.7071, 0.004918), (-0.5018, -0.5018, 2.282), (-0.8315, -0.5556, 0.004918), (-0.59, -0.3942, 2.282), (-0.9239, -0.3827, 0.004918), (-0.6556, -0.2715, 2.282), (-0.9808, -0.1951, 0.004918), (-0.696, -0.1384, 2.282), (-1.0, 9.656e-07, 0.004918), (-0.7096, 7.694e-07, 2.282), (-0.9808, 0.1951, 0.004918), (-0.696, 0.1384, 2.282), (-0.9239, 0.3827, 0.004918), (-0.6556, 0.2716, 2.282), (-0.8315, 0.5556, 0.004918), (-0.59, 0.3942, 2.282), (-0.7071, 0.7071, 0.004918), (-0.5018, 0.5018, 2.282), (-0.5556, 0.8315, 0.004918), (-0.3942, 0.59, 2.282), (-0.3827, 0.9239, 0.004918), (-0.2715, 0.6556, 2.282), (-0.1951, 0.9808, 0.004918), (-0.1384, 0.696, 2.282), (-2.847e-08, 0.7096, 6.32), (0.1384, 0.696, 6.32), (0.2716, 0.6556, 6.32), (0.3942, 0.59, 6.32), (0.5018, 0.5018, 6.32), (0.59, 0.3942, 6.32), (0.6556, 0.2716, 6.32), (0.696, 0.1384, 6.32), (0.7096, 1.378e-07, 6.32), (0.696, -0.1384, 6.32), (0.6556, -0.2716, 6.32), (0.59, -0.3942, 6.32), (0.5018, -0.5018, 6.32), (0.3942, -0.59, 6.32), (0.2716, -0.6556, 6.32), (0.1384, -0.696, 6.32), (-2.597e-07, -0.7096, 6.32), (-0.1384, -0.696, 6.32), (-0.2716, -0.6556, 6.32), (-0.3942, -0.59, 6.32), (-0.5018, -0.5018, 6.32), (-0.59, -0.3942, 6.32), (-0.6556, -0.2715, 6.32), (-0.696, -0.1384, 6.32), (-0.7096, 7.694e-07, 6.32), (-0.696, 0.1384, 6.32), (-0.6556, 0.2716, 6.32), (-0.59, 0.3942, 6.32), (-0.5018, 0.5018, 6.32), (-0.3942, 0.59, 6.32), (-0.2715, 0.6556, 6.32), (-0.1384, 0.696, 6.32), (-1.238, -0.2174, 0.0007695), (-1.238, -0.2174, 0.4563), (-1.238, 0.238, 0.0007695), (-1.238, 0.238, 0.4563), (-0.7824, -0.2174, 0.0007695), (-0.7824, -0.2174, 0.4563), (-0.7824, 0.238, 0.0007695), (-0.7824, 0.238, 0.4563), (0.7849, -0.2174, 0.0007695), (0.7849, -0.2174, 0.4563), (0.7849, 0.238, 0.0007695), (0.7849, 0.238, 0.4563), (1.24, -0.2174, 0.0007695), (1.24, -0.2174, 0.4563), (1.24, 0.238, 0.0007695), (1.24, 0.238, 0.4563), (-0.2262, -1.245, 0.004251), (-0.2262, -1.245, 0.4597), (-0.2262, -0.789, 0.004251), (-0.2262, -0.789, 0.4597), (0.2293, -1.245, 0.004251), (0.2293, -1.245, 0.4597), (0.2293, -0.789, 0.004251), (0.2293, -0.789, 0.4597), (-0.2248, 0.7852, 0.004251), (-0.2248, 0.7852, 0.4597), (-0.2248, 1.241, 0.004251), (-0.2248, 1.241, 0.4597), (0.2307, 0.7852, 0.004251), (0.2307, 0.7852, 0.4597), (0.2307, 1.241, 0.004251), (0.2307, 1.241, 0.4597)], [], [(0, 1, 3, 2), (2, 3, 5, 4), (4, 5, 7, 6), (6, 7, 9, 8), (8, 9, 11, 10), (10, 11, 13, 12), (12, 13, 15, 14), (14, 15, 17, 16), (16, 17, 19, 18), (18, 19, 21, 20), (20, 21, 23, 22), (22, 23, 25, 24), (24, 25, 27, 26), (26, 27, 29, 28), (28, 29, 31, 30), (30, 31, 33, 32), (32, 33, 35, 34), (34, 35, 37, 36), (36, 37, 39, 38), (38, 39, 41, 40), (40, 41, 43, 42), (42, 43, 45, 44), (44, 45, 47, 46), (46, 47, 49, 48), (48, 49, 51, 50), (50, 51, 53, 52), (52, 53, 55, 54), (54, 55, 57, 56), (56, 57, 59, 58), (58, 59, 61, 60), (13, 11, 69, 70), (60, 61, 63, 62), (62, 63, 1, 0), (0, 2, 4, 6, 8, 10, 12, 14, 16, 18, 20, 22, 24, 26, 28, 30, 32, 34, 36, 38, 40, 42, 44, 46, 48, 50, 52, 54, 56, 58, 60, 62), (65, 64, 95, 94, 93, 92, 91, 90, 89, 88, 87, 86, 85, 84, 83, 82, 81, 80, 79, 78, 77, 76, 75, 74, 73, 72, 71, 70, 69, 68, 67, 66), (31, 29, 78, 79), (49, 47, 87, 88), (5, 3, 65, 66), (23, 21, 74, 75), (41, 39, 83, 84), (59, 57, 92, 93), (15, 13, 70, 71), (33, 31, 79, 80), (51, 49, 88, 89), (7, 5, 66, 67), (25, 23, 75, 76), (43, 41, 84, 85), (61, 59, 93, 94), (17, 15, 71, 72), (35, 33, 80, 81), (53, 51, 89, 90), (9, 7, 67, 68), (27, 25, 76, 77), (45, 43, 85, 86), (63, 61, 94, 95), (19, 17, 72, 73), (37, 35, 81, 82), (55, 53, 90, 91), (11, 9, 68, 69), (29, 27, 77, 78), (47, 45, 86, 87), (3, 1, 64, 65), (1, 63, 95, 64), (21, 19, 73, 74), (39, 37, 82, 83), (57, 55, 91, 92), (97, 99, 98, 96), (99, 103, 102, 98), (103, 101, 100, 102), (101, 97, 96, 100), (96, 98, 102, 100), (101, 103, 99, 97), (105, 107, 106, 104), (107, 111, 110, 106), (111, 109, 108, 110), (109, 105, 104, 108), (104, 106, 110, 108), (109, 111, 107, 105), (113, 115, 114, 112), (115, 119, 118, 114), (119, 117, 116, 118), (117, 113, 112, 116), (112, 114, 118, 116), (117, 119, 115, 113), (121, 123, 122, 120), (123, 127, 126, 122), (127, 125, 124, 126), (125, 121, 120, 124), (120, 122, 126, 124), (125, 127, 123, 121)])
me_cylinder.polygons.foreach_set('use_smooth', [1, 1, 1, 1, 1, 1, 1, 1, 1, 1, 1, 1, 1, 1, 1, 1, 1, 1, 1, 1, 1, 1, 1, 1, 1, 1, 1, 1, 1, 1, 1, 1, 1, 1, 0, 1, 1, 1, 1, 1, 1, 1, 1, 1, 1, 1, 1, 1, 1, 1, 1, 1, 1, 1, 1, 1, 1, 1, 1, 1, 1, 1, 1, 1, 1, 1, 0, 0, 0, 0, 0, 0, 0, 0, 0, 0, 0, 0, 0, 0, 0, 0, 0, 0, 0, 0, 0, 0, 0, 0])
_uv = me_cylinder.uv_layers.new(name='UVMap')
_uv.uv.foreach_set('vector', [0.2558, 0.1996, 0.2545, 0.4461, 0.2421, 0.4462, 0.2382, 0.1997, 0.2382, 0.1997, 0.2421, 0.4462, 0.2299, 0.4465, 0.221, 0.2001, 0.221, 0.2001, 0.2299, 0.4465, 0.2184, 0.4469, 0.2048, 0.2008, 0.2048, 0.2008, 0.2184, 0.4469, 0.2081, 0.4476, 0.1903, 0.2017, 0.1903, 0.2017, 0.2081, 0.4476, 0.1993, 0.4483, 0.1779, 0.2027, 0.6814, 0.2008, 0.6663, 0.4469, 0.6559, 0.4465, 0.6668, 0.2001, 0.6668, 0.2001, 0.6559, 0.4465, 0.6444, 0.4462, 0.6506, 0.1997, 0.6506, 0.1997, 0.6444, 0.4462, 0.6322, 0.4461, 0.6334, 0.1996, 0.6334, 0.1996, 0.6322, 0.4461, 0.6198, 0.4462, 0.6159, 0.1997, 0.6159, 0.1997, 0.6198, 0.4462, 0.6076, 0.4465, 0.5987, 0.2001, 0.5987, 0.2001, 0.6076, 0.4465, 0.5961, 0.4469, 0.5825, 0.2008, 0.5825, 0.2008, 0.5961, 0.4469, 0.5857, 0.4476, 0.5679, 0.2017, 0.5679, 0.2017, 0.5501, 0.4476, 0.5398, 0.4469, 0.5534, 0.2008, 0.5534, 0.2008, 0.5398, 0.4469, 0.5283, 0.4465, 0.5372, 0.2001, 0.5372, 0.2001, 0.5283, 0.4465, 0.5161, 0.4462, 0.52, 0.1997, 0.52, 0.1997, 0.5161, 0.4462, 0.5037, 0.4461, 0.5024, 0.1996, 0.5024, 0.1996, 0.5037, 0.4461, 0.4915, 0.4462, 0.4852, 0.1997, 0.4852, 0.1997, 0.4915, 0.4462, 0.48, 0.4465, 0.469, 0.2001, 0.469, 0.2001, 0.48, 0.4465, 0.4696, 0.4469, 0.4545, 0.2008, 0.4545, 0.2008, 0.4696, 0.4469, 0.4608, 0.4476, 0.442, 0.2017, 0.442, 0.2017, 0.4242, 0.4476, 0.4139, 0.4469, 0.4275, 0.2008, 0.4275, 0.2008, 0.4139, 0.4469, 0.4024, 0.4465, 0.4113, 0.2001, 0.4113, 0.2001, 0.4024, 0.4465, 0.3902, 0.4462, 0.3941, 0.1997, 0.3941, 0.1997, 0.3902, 0.4462, 0.3778, 0.4461, 0.3765, 0.1996, 0.3765, 0.1996, 0.3778, 0.4461, 0.3656, 0.4462, 0.3593, 0.1997, 0.3593, 0.1997, 0.3656, 0.4462, 0.3541, 0.4465, 0.3431, 0.2001, 0.3431, 0.2001, 0.3541, 0.4465, 0.3437, 0.4469, 0.3286, 0.2008, 0.3286, 0.2008, 0.3437, 0.4469, 0.3349, 0.4476, 0.3162, 0.2017, 0.3162, 0.2017, 0.2974, 0.4476, 0.2886, 0.4469, 0.3038, 0.2008, 0.3038, 0.2008, 0.2886, 0.4469, 0.2782, 0.4465, 0.2892, 0.2001, 0.6559, 0.4465, 0.6663, 0.4469, 0.6686, 0.8805, 0.6582, 0.8801, 0.2892, 0.2001, 0.2782, 0.4465, 0.2668, 0.4462, 0.273, 0.1997, 0.273, 0.1997, 0.2668, 0.4462, 0.2545, 0.4461, 0.2558, 0.1996, 0.7263, 0.7391, 0.7263, 0.718, 0.7298, 0.6973, 0.7365, 0.6778, 0.7462, 0.6603, 0.7586, 0.6454, 0.7732, 0.6336, 0.7894, 0.6256, 0.8066, 0.6215, 0.8241, 0.6215, 0.8413, 0.6256, 0.8575, 0.6336, 0.8721, 0.6454, 0.8845, 0.6603, 0.8942, 0.6778, 0.901, 0.6973, 0.9044, 0.718, 0.9044, 0.7391, 0.901, 0.7598, 0.8942, 0.7793, 0.8845, 0.7968, 0.8721, 0.8117, 0.8575, 0.8234, 0.8413, 0.8315, 0.8241, 0.8356, 0.8066, 0.8356, 0.7894, 0.8315, 0.7732, 0.8234, 0.7586, 0.8117, 0.7462, 0.7968, 0.7365, 0.7793, 0.7298, 0.7598, 0.7459, 0.4074, 0.7459, 0.3924, 0.7483, 0.3777, 0.7531, 0.3639, 0.76, 0.3515, 0.7688, 0.3409, 0.7791, 0.3326, 0.7906, 0.3268, 0.8028, 0.3239, 0.8153, 0.3239, 0.8275, 0.3268, 0.839, 0.3326, 0.8493, 0.3409, 0.8581, 0.3515, 0.865, 0.3639, 0.8698, 0.3777, 0.8722, 0.3924, 0.8722, 0.4074, 0.8698, 0.4221, 0.865, 0.4359, 0.8581, 0.4483, 0.8493, 0.4589, 0.839, 0.4672, 0.8275, 0.473, 0.8153, 0.4759, 0.8028, 0.4759, 0.7906, 0.473, 0.7791, 0.4672, 0.7688, 0.4589, 0.76, 0.4483, 0.7531, 0.4359, 0.7483, 0.4221, 0.5161, 0.4462, 0.5283, 0.4465, 0.526, 0.8801, 0.5138, 0.8798, 0.3778, 0.4461, 0.3902, 0.4462, 0.3879, 0.8798, 0.3754, 0.8797, 0.2299, 0.4465, 0.2421, 0.4462, 0.2444, 0.8798, 0.2322, 0.8801, 0.5961, 0.4469, 0.6076, 0.4465, 0.6099, 0.8801, 0.5984, 0.8805, 0.4608, 0.4476, 0.4696, 0.4469, 0.4673, 0.8805, 0.4585, 0.8812, 0.2886, 0.4469, 0.2974, 0.4476, 0.2997, 0.8812, 0.2909, 0.8805, 0.6444, 0.4462, 0.6559, 0.4465, 0.6582, 0.8801, 0.6467, 0.8798, 0.5037, 0.4461, 0.5161, 0.4462, 0.5138, 0.8798, 0.5013, 0.8797, 0.3656, 0.4462, 0.3778, 0.4461, 0.3754, 0.8797, 0.3632, 0.8798, 0.2184, 0.4469, 0.2299, 0.4465, 0.2322, 0.8801, 0.2207, 0.8805, 0.5857, 0.4476, 0.5961, 0.4469, 0.5984, 0.8805, 0.5881, 0.8812, 0.4139, 0.4469, 0.4242, 0.4476, 0.4219, 0.8812, 0.4116, 0.8805, 0.2782, 0.4465, 0.2886, 0.4469, 0.2909, 0.8805, 0.2806, 0.8801, 0.6322, 0.4461, 0.6444, 0.4462, 0.6467, 0.8798, 0.6345, 0.8797, 0.4915, 0.4462, 0.5037, 0.4461, 0.5013, 0.8797, 0.4891, 0.8798, 0.3541, 0.4465, 0.3656, 0.4462, 0.3632, 0.8798, 0.3517, 0.8801, 0.2081, 0.4476, 0.2184, 0.4469, 0.2207, 0.8805, 0.2104, 0.8812, 0.5398, 0.4469, 0.5501, 0.4476, 0.5478, 0.8812, 0.5375, 0.8805, 0.4024, 0.4465, 0.4139, 0.4469, 0.4116, 0.8805, 0.4001, 0.8801, 0.2668, 0.4462, 0.2782, 0.4465, 0.2806, 0.8801, 0.2691, 0.8798, 0.6198, 0.4462, 0.6322, 0.4461, 0.6345, 0.8797, 0.6221, 0.8798, 0.48, 0.4465, 0.4915, 0.4462, 0.4891, 0.8798, 0.4776, 0.8801, 0.3437, 0.4469, 0.3541, 0.4465, 0.3517, 0.8801, 0.3414, 0.8805, 0.6663, 0.4469, 0.6751, 0.4476, 0.6774, 0.8812, 0.6686, 0.8805, 0.5283, 0.4465, 0.5398, 0.4469, 0.5375, 0.8805, 0.526, 0.8801, 0.3902, 0.4462, 0.4024, 0.4465, 0.4001, 0.8801, 0.3879, 0.8798, 0.2421, 0.4462, 0.2545, 0.4461, 0.2569, 0.8797, 0.2444, 0.8798, 0.2545, 0.4461, 0.2668, 0.4462, 0.2691, 0.8798, 0.2569, 0.8797, 0.6076, 0.4465, 0.6198, 0.4462, 0.6221, 0.8798, 0.6099, 0.8801, 0.4696, 0.4469, 0.48, 0.4465, 0.4776, 0.8801, 0.4673, 0.8805, 0.3349, 0.4476, 0.3437, 0.4469, 0.3414, 0.8805, 0.3326, 0.8812, 0.0, 0.0, 1.0, 0.0, 1.0, 1.0, 0.0, 1.0, 0.0, 0.0, 1.0, 0.0, 1.0, 1.0, 0.0, 1.0, 0.0, 0.0, 1.0, 0.0, 1.0, 1.0, 0.0, 1.0, 0.0, 0.0, 1.0, 0.0, 1.0, 1.0, 0.0, 1.0, 0.0, 0.0, 1.0, 0.0, 1.0, 1.0, 0.0, 1.0, 0.0, 0.0, 1.0, 0.0, 1.0, 1.0, 0.0, 1.0, 0.0, 0.0, 1.0, 0.0, 1.0, 1.0, 0.0, 1.0, 0.0, 0.0, 1.0, 0.0, 1.0, 1.0, 0.0, 1.0, 0.0, 0.0, 1.0, 0.0, 1.0, 1.0, 0.0, 1.0, 0.0, 0.0, 1.0, 0.0, 1.0, 1.0, 0.0, 1.0, 0.0, 0.0, 1.0, 0.0, 1.0, 1.0, 0.0, 1.0, 0.0, 0.0, 1.0, 0.0, 1.0, 1.0, 0.0, 1.0, 0.0, 0.0, 1.0, 0.0, 1.0, 1.0, 0.0, 1.0, 0.0, 0.0, 1.0, 0.0, 1.0, 1.0, 0.0, 1.0, 0.0, 0.0, 1.0, 0.0, 1.0, 1.0, 0.0, 1.0, 0.0, 0.0, 1.0, 0.0, 1.0, 1.0, 0.0, 1.0, 0.0, 0.0, 1.0, 0.0, 1.0, 1.0, 0.0, 1.0, 0.0, 0.0, 1.0, 0.0, 1.0, 1.0, 0.0, 1.0, 0.0, 0.0, 1.0, 0.0, 1.0, 1.0, 0.0, 1.0, 0.0, 0.0, 1.0, 0.0, 1.0, 1.0, 0.0, 1.0, 0.0, 0.0, 1.0, 0.0, 1.0, 1.0, 0.0, 1.0, 0.0, 0.0, 1.0, 0.0, 1.0, 1.0, 0.0, 1.0, 0.0, 0.0, 1.0, 0.0, 1.0, 1.0, 0.0, 1.0, 0.0, 0.0, 1.0, 0.0, 1.0, 1.0, 0.0, 1.0])
me_cylinder.use_remesh_preserve_volume = False
me_cylinder.use_remesh_preserve_attributes = False
me_cylinder.use_mirror_vertex_groups = False
me_cylinder.update()

# ---- objects
ob_fan = bpy.data.objects.new('Fan', me_cylinder_001)
ob_energytowermain = bpy.data.objects.new('EnergyTowerMain', me_cylinder)

# ---- transforms, parenting, visibility, modifiers, constraints
ob_fan.location = (0.0, 0.0, 0.0)
ob_fan.lineart.crease_threshold = 0.0
ob_energytowermain.location = (0.0, 0.0, 0.0)
ob_energytowermain.scale = (2.421, 2.421, 2.421)
ob_energytowermain.lineart.crease_threshold = 0.0

# ---- collection membership
col_collection_1.objects.link(ob_fan)
col_collection_1.objects.link(ob_energytowermain)

# ---- scene / render settings (as saved in the file)
scene.frame_start = 1; scene.frame_end = 250; scene.frame_set(0)
scene.render.engine = 'BLENDER_EEVEE_NEXT'
scene.render.resolution_percentage = 50
scene.render.dither_intensity = 0.0
scene.cycles.use_denoising = False
scene.cycles.samples = 128
scene.cycles.sampling_pattern = 'TABULATED_SOBOL'
scene.cycles.light_sampling_threshold = 0.0
scene.cycles.use_adaptive_sampling = False
scene.cycles.use_light_tree = False
scene.cycles.blur_glossy = 0.0
scene.cycles.sample_clamp_indirect = 0.0
scene.view_settings.view_transform = 'Standard'
bpy.context.view_layer.update()

# ---- added for rendering (the .blend has no active camera and no usable light): camera, sun
cam_auto = bpy.data.cameras.new('AutoCamera')
cam_auto.lens = 50.0
cam_auto.sensor_width = 36.0
cam_auto.clip_end = 1000.0
ob_auto_camera = bpy.data.objects.new('AutoCamera', cam_auto)
scene.collection.objects.link(ob_auto_camera)
ob_auto_camera.location = (24.2386, -26.7695, 27.7266)
ob_auto_camera.rotation_euler = (1.09748, -7.21219e-08, 0.694738)
scene.camera = ob_auto_camera
light_auto_sun = bpy.data.lights.new('AutoSun', 'SUN')
light_auto_sun.energy = 3.0
light_auto_sun.angle = 0.0523599
ob_auto_sun = bpy.data.objects.new('AutoSun', light_auto_sun)
scene.collection.objects.link(ob_auto_sun)
ob_auto_sun.rotation_euler = (0.872665, 0.174533, 0.523599)
bpy.context.view_layer.update()
